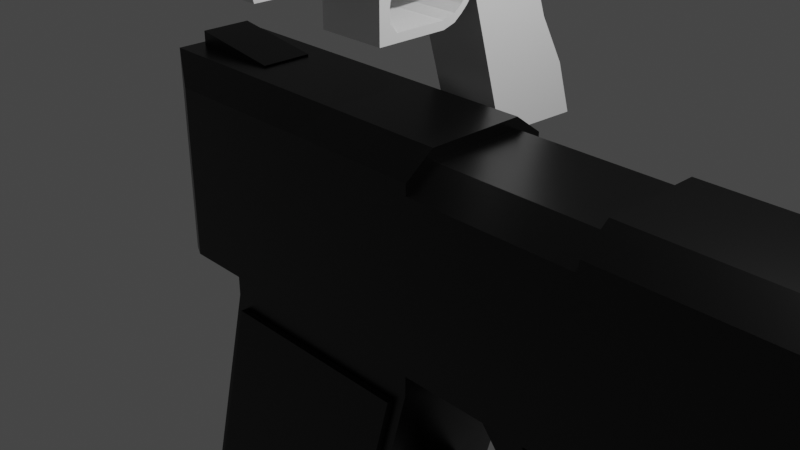 # Source: Pistol.blend  (saved by Blender 2.93.20; exported with 4.5.12 LTS)
import bpy
from mathutils import Matrix  # noqa: F401  (used for matrix-valued properties, if any)

bpy.ops.wm.read_factory_settings(use_empty=True)
scene = bpy.context.scene
scene.name = 'Scene'

# ---- collections
col_collection = bpy.data.collections.new('Collection'); scene.collection.children.link(col_collection)

# ---- materials (node trees are filled in below, after node groups)
mat_black = bpy.data.materials.new('Black')
mat_black.use_transparent_shadow = False
mat_gray = bpy.data.materials.new('Gray')
mat_gray.use_transparent_shadow = False

# ---- node groups
ng_auto_smooth = bpy.data.node_groups.new('Auto Smooth', 'GeometryNodeTree')
_s = ng_auto_smooth.interface.new_socket(name='Geometry', in_out='OUTPUT', socket_type='NodeSocketGeometry')
_s = ng_auto_smooth.interface.new_socket(name='Geometry', in_out='INPUT', socket_type='NodeSocketGeometry')
_s = ng_auto_smooth.interface.new_socket(name='Angle', in_out='INPUT', socket_type='NodeSocketFloat')
_s.subtype = 'ANGLE'
_s.min_value = 0.0
_s.max_value = 3.142
ng_auto_smooth.is_modifier = True
_N = ng_auto_smooth.nodes; _L = ng_auto_smooth.links
n0 = _N.new('NodeGroupOutput'); n0.name = 'Group Output'; n0.location = (480, -100)
n1 = _N.new('NodeGroupInput'); n1.name = 'Group Input'; n1.location = (-420, -300)
n2 = _N.new('NodeGroupInput'); n2.name = 'Group Input.001'; n2.location = (-60, -100)
n3 = _N.new('GeometryNodeSetShadeSmooth'); n3.name = 'Set Shade Smooth'; n3.location = (120, -100)
n3.domain = 'EDGE'
n4 = _N.new('GeometryNodeSetShadeSmooth'); n4.name = 'Set Shade Smooth.001'; n4.location = (300, -100)
n5 = _N.new('GeometryNodeInputMeshEdgeAngle'); n5.name = 'Edge Angle'; n5.location = (-420, -220)
n6 = _N.new('GeometryNodeInputEdgeSmooth'); n6.name = 'Is Edge Smooth'; n6.location = (-60, -160)
n7 = _N.new('GeometryNodeInputShadeSmooth'); n7.name = 'Is Face Smooth'; n7.location = (-240, -340)
n8 = _N.new('FunctionNodeBooleanMath'); n8.name = 'Boolean Math'; n8.location = (-60, -220)
n9 = _N.new('FunctionNodeCompare'); n9.name = 'Compare'; n9.location = (-240, -180)
n9.operation = 'LESS_EQUAL'
_L.new(n5.outputs[0], n9.inputs[0])
_L.new(n4.outputs[0], n0.inputs[0])
_L.new(n1.outputs[1], n9.inputs[1])
_L.new(n9.outputs[0], n8.inputs[0])
_L.new(n7.outputs[0], n8.inputs[1])
_L.new(n2.outputs[0], n3.inputs[0])
_L.new(n6.outputs[0], n3.inputs[1])
_L.new(n3.outputs[0], n4.inputs[0])
_L.new(n8.outputs[0], n3.inputs[2])
n0.is_active_output = True

# ---- material node trees
mat_black.use_nodes = True; mat_black.node_tree.nodes.clear()
_N = mat_black.node_tree.nodes; _L = mat_black.node_tree.links
n0 = _N.new('ShaderNodeBsdfPrincipled'); n0.name = 'Principled BSDF'; n0.location = (10, 300)
n0.distribution = 'GGX'
n0.subsurface_method = 'BURLEY'
n0.inputs[0].default_value = (0.0, 0.0, 0.0, 1.0)
n0.inputs[2].default_value = 0.3162
n0.inputs[3].default_value = 1.45
n0.inputs[27].default_value = (0.0, 0.0, 0.0, 1.0)
n0.inputs[28].default_value = 1.0
n1 = _N.new('ShaderNodeOutputMaterial'); n1.name = 'Material Output'; n1.location = (300, 300)
_L.new(n0.outputs[0], n1.inputs[0])
n1.is_active_output = True
mat_gray.use_nodes = True; mat_gray.node_tree.nodes.clear()
_N = mat_gray.node_tree.nodes; _L = mat_gray.node_tree.links
n0 = _N.new('ShaderNodeBsdfPrincipled'); n0.name = 'Principled BSDF'; n0.location = (10, 300)
n0.distribution = 'GGX'
n0.subsurface_method = 'BURLEY'
n0.inputs[0].default_value = (0.0, 0.0, 0.0, 1.0)
n0.inputs[3].default_value = 1.45
n0.inputs[27].default_value = (0.0, 0.0, 0.0, 1.0)
n0.inputs[28].default_value = 1.0
n1 = _N.new('ShaderNodeOutputMaterial'); n1.name = 'Material Output'; n1.location = (300, 300)
_L.new(n0.outputs[0], n1.inputs[0])
n1.is_active_output = True

# ---- world
world_world = bpy.data.worlds.new('World'); scene.world = world_world
world_world.use_nodes = True; world_world.node_tree.nodes.clear()
_N = world_world.node_tree.nodes; _L = world_world.node_tree.links
n0 = _N.new('ShaderNodeOutputWorld'); n0.name = 'World Output'; n0.location = (300, 300)
n1 = _N.new('ShaderNodeBackground'); n1.name = 'Background'; n1.location = (10, 300)
n1.inputs[0].default_value = (0.05088, 0.05088, 0.05088, 1.0)
_L.new(n1.outputs[0], n0.inputs[0])
n0.is_active_output = True
world_world.color = (0.05088, 0.05088, 0.05088)
world_world.use_sun_shadow = False
world_world.sun_shadow_jitter_overblur = 0.0

# ---- cameras
cam_camera = bpy.data.cameras.new('Camera')
cam_camera.clip_end = 100.0
cam_camera.ortho_scale = 7.314

# ---- lights
light_light = bpy.data.lights.new('Light', 'POINT')
light_light.transmission_factor = 0.0
light_light.energy = 1000.0
light_light.shadow_soft_size = 0.1
light_light.shadow_maximum_resolution = 0.006
light_light.use_absolute_resolution = True

# ---- meshes
me_cube_003 = bpy.data.meshes.new('Cube.003')
me_cube_003.from_pydata([(1.0, -0.4807, -2.061), (1.0, -2.05, 3.49), (1.0, 2.329, -2.134), (1.0, 1.395, 3.49), (0.0, 2.329, -2.134), (0.0, 1.395, 3.49), (0.0, -0.4807, -2.061), (0.0, -2.05, 3.49), (1.0, 1.843, -0.5896), (1.0, -0.9117, -0.5371), (0.0, -0.9117, -0.5371), (0.0, 1.843, -0.5896), (1.0, 1.051, 0.8408), (1.0, -1.311, 0.8749), (0.0, -1.311, 0.8749), (0.0, 1.051, 0.8408), (1.0, 0.6459, 2.233), (1.0, -1.699, 2.249), (0.0, -1.699, 2.249), (0.0, 0.6459, 2.233), (1.0, 0.7552, 1.665), (1.0, -1.541, 1.688), (0.0, -1.541, 1.688), (0.0, 0.7552, 1.665), (1.0, 0.815, 2.873), (0.0, 0.815, 2.873), (1.0, 1.459, 3.181), (1.0, -1.964, 3.185), (0.0, 1.459, 3.181), (1.0, -8.324, 3.49), (0.0, -8.324, 3.49), (1.0, -8.238, 3.185), (1.0, -8.152, 2.881), (0.0, -8.238, 3.185), (0.0, -8.152, 2.881), (0.0, -5.147, 3.49), (1.0, -5.061, 3.185), (1.0, -4.975, 2.881), (1.0, -5.147, 3.49), (0.0, -4.975, 2.881), (1.0, -4.056, 2.881), (0.0, -4.056, 2.881), (0.0, -4.228, 3.49), (1.0, -4.142, 3.185), (1.0, -4.228, 3.49), (1.0, -4.739, 2.43), (0.0, -4.739, 2.43), (1.0, -4.292, 2.43), (0.0, -4.292, 2.43), (0.0, -4.873, 2.656), (1.0, -4.873, 2.656), (1.0, -4.158, 2.656), (0.0, -4.158, 2.656), (1.0, -4.739, 1.713), (0.0, -4.739, 1.713), (1.0, -4.406, 1.713), (0.0, -4.406, 1.713), (0.0, -4.739, 2.071), (1.0, -4.739, 2.071), (1.0, -4.423, 2.071), (0.0, -4.423, 2.071), (1.0, -4.739, 2.251), (0.0, -4.397, 2.251), (0.0, -4.739, 2.251), (1.0, -4.397, 2.251), (1.0, -4.739, 1.463), (0.0, -4.739, 1.463), (1.0, -4.201, 1.463), (0.0, -4.201, 1.463), (1.0, -2.537, 2.881), (1.0, -1.699, 2.249), (1.0, -1.219, 2.879), (1.0, -1.964, 3.185), (1.0, -2.361, 2.86), (1.0, -2.184, 2.797), (1.0, -2.019, 2.696), (1.0, -1.877, 2.565), (1.0, -1.768, 2.413), (0.0, -1.699, 2.249), (0.0, -2.537, 2.881), (0.0, -1.768, 2.413), (0.0, -1.877, 2.565), (0.0, -2.019, 2.696), (0.0, -2.184, 2.797), (0.0, -2.361, 2.86), (1.0, -4.739, 1.224), (0.0, -4.739, 1.224), (1.0, -4.201, 1.224), (0.0, -4.201, 1.224), (1.0, -2.673, 1.463), (0.0, -2.673, 1.463), (1.0, -2.673, 1.224), (0.0, -2.673, 1.224), (1.03, -2.34, 1.586), (0.0, -2.34, 1.586), (1.03, -2.34, 1.348), (0.0, -2.34, 1.348), (1.03, -2.115, 1.764), (0.0, -2.115, 1.764), (1.03, -2.115, 1.525), (0.0, -2.115, 1.525), (1.019, -1.904, 2.008), (0.0, -1.904, 2.008), (1.019, -1.904, 1.714), (0.0, -1.904, 1.714), (1.0, 0.6856, 2.027), (1.0, -1.642, 2.046), (0.0, -1.642, 2.046), (0.0, 0.6856, 2.027)], [], [(28, 5, 3, 26), (26, 3, 1, 27), (4, 2, 0, 6), (3, 5, 7, 1), (36, 38, 29, 31), (0, 9, 10, 6), (2, 8, 9, 0), (4, 11, 8, 2), (9, 13, 14, 10), (8, 12, 13, 9), (11, 15, 12, 8), (103, 104, 107, 106), (105, 16, 17, 106), (108, 19, 16, 105), (15, 23, 20, 12), (12, 20, 21, 13), (13, 21, 22, 14), (24, 26, 27, 72, 71), (69, 72, 27, 43, 40), (19, 25, 24, 16), (37, 36, 31, 32), (79, 69, 40, 41), (25, 28, 26, 24), (31, 29, 30, 33), (32, 31, 33, 34), (39, 37, 32, 34), (38, 35, 30, 29), (44, 42, 35, 38), (50, 49, 46, 45), (40, 43, 36, 37), (43, 44, 38, 36), (27, 1, 44, 43), (17, 70, 78, 18), (1, 7, 42, 44), (58, 57, 54, 53), (51, 50, 45, 47), (52, 51, 47, 48), (41, 40, 51, 52), (40, 37, 50, 51), (37, 39, 49, 50), (56, 55, 67, 68), (60, 59, 55, 56), (59, 58, 53, 55), (64, 61, 58, 59), (62, 64, 59, 60), (61, 63, 57, 58), (45, 46, 63, 61), (48, 47, 64, 62), (47, 45, 61, 64), (68, 67, 89, 90), (55, 53, 65, 67), (53, 54, 66, 65), (69, 73, 74, 75, 76, 77, 70, 71, 72), (69, 79, 84, 73), (73, 84, 83, 74), (74, 83, 82, 75), (75, 82, 81, 76), (76, 81, 80, 77), (77, 80, 78, 70), (16, 24, 71, 70, 17), (88, 87, 85, 86), (67, 65, 85, 87), (65, 66, 86, 85), (91, 92, 96, 95), (67, 87, 91, 89), (87, 88, 92, 91), (95, 96, 100, 99), (89, 91, 95, 93), (90, 89, 93, 94), (97, 99, 103, 101), (93, 95, 99, 97), (94, 93, 97, 98), (101, 103, 106, 17), (98, 97, 101, 102), (99, 100, 104, 103), (23, 108, 105, 20), (20, 105, 106, 21), (21, 106, 107, 22), (104, 102, 18, 107), (102, 101, 17, 18)])
_uv = me_cube_003.uv_layers.new(name='UVMap')
_uv.uv.foreach_set('vector', [0.6113, 0.375, 0.625, 0.375, 0.625, 0.5, 0.6113, 0.5, 0.6113, 0.5, 0.625, 0.5, 0.625, 0.75, 0.6113, 0.75, 0.25, 0.5, 0.375, 0.5, 0.375, 0.75, 0.25, 0.75, 0.625, 0.5, 0.75, 0.5, 0.75, 0.75, 0.625, 0.75, 0.6113, 0.75, 0.625, 0.75, 0.625, 0.75, 0.6113, 0.75, 0.375, 0.75, 0.4436, 0.75, 0.4436, 0.875, 0.375, 0.875, 0.375, 0.5, 0.4436, 0.5, 0.4436, 0.75, 0.375, 0.75, 0.375, 0.375, 0.4436, 0.375, 0.4436, 0.5, 0.375, 0.5, 0.4436, 0.75, 0.5072, 0.75, 0.5072, 0.875, 0.4436, 0.875, 0.4436, 0.5, 0.5072, 0.5, 0.5072, 0.75, 0.4436, 0.75, 0.4436, 0.375, 0.5072, 0.375, 0.5072, 0.5, 0.4436, 0.5, 0.5976, 0.75, 0.5976, 0.875, 0.56, 0.875, 0.56, 0.75, 0.56, 0.5, 0.5691, 0.5, 0.5691, 0.75, 0.56, 0.75, 0.56, 0.375, 0.5691, 0.375, 0.5691, 0.5, 0.56, 0.5, 0.5072, 0.375, 0.5439, 0.375, 0.5439, 0.5, 0.5072, 0.5, 0.5072, 0.5, 0.5439, 0.5, 0.5439, 0.75, 0.5072, 0.75, 0.5072, 0.75, 0.5439, 0.75, 0.5439, 0.875, 0.5072, 0.875, 0.5976, 0.5, 0.6113, 0.5, 0.6113, 0.75, 0.6113, 0.75, 0.5976, 0.6888, 0.5976, 0.75, 0.6113, 0.75, 0.6113, 0.75, 0.6113, 0.75, 0.5976, 0.75, 0.5691, 0.375, 0.5976, 0.375, 0.5976, 0.5, 0.5691, 0.5, 0.5976, 0.75, 0.6113, 0.75, 0.6113, 0.75, 0.5976, 0.75, 0.5976, 0.875, 0.5976, 0.75, 0.5976, 0.75, 0.5976, 0.875, 0.5976, 0.375, 0.6113, 0.375, 0.6113, 0.5, 0.5976, 0.5, 0.6113, 0.75, 0.625, 0.75, 0.625, 0.875, 0.6113, 0.875, 0.5976, 0.75, 0.6113, 0.75, 0.6113, 0.875, 0.5976, 0.875, 0.5976, 0.875, 0.5976, 0.75, 0.5976, 0.75, 0.5976, 0.875, 0.625, 0.75, 0.75, 0.75, 0.75, 0.75, 0.625, 0.75, 0.625, 0.75, 0.75, 0.75, 0.75, 0.75, 0.625, 0.75, 0.5976, 0.75, 0.5976, 0.875, 0.5976, 0.875, 0.5976, 0.75, 0.5976, 0.75, 0.6113, 0.75, 0.6113, 0.75, 0.5976, 0.75, 0.6113, 0.75, 0.625, 0.75, 0.625, 0.75, 0.6113, 0.75, 0.6113, 0.75, 0.625, 0.75, 0.625, 0.75, 0.6113, 0.75, 0.5691, 0.75, 0.5691, 0.75, 0.5691, 0.875, 0.5691, 0.875, 0.625, 0.75, 0.75, 0.75, 0.75, 0.75, 0.625, 0.75, 0.5976, 0.75, 0.5976, 0.875, 0.5976, 0.875, 0.5976, 0.75, 0.5976, 0.75, 0.5976, 0.75, 0.5976, 0.75, 0.5976, 0.75, 0.5976, 0.875, 0.5976, 0.75, 0.5976, 0.75, 0.5976, 0.875, 0.5976, 0.875, 0.5976, 0.75, 0.5976, 0.75, 0.5976, 0.875, 0.5976, 0.75, 0.5976, 0.75, 0.5976, 0.75, 0.5976, 0.75, 0.5976, 0.75, 0.5976, 0.875, 0.5976, 0.875, 0.5976, 0.75, 0.5976, 0.875, 0.5976, 0.75, 0.5976, 0.75, 0.5976, 0.875, 0.5976, 0.875, 0.5976, 0.75, 0.5976, 0.75, 0.5976, 0.875, 0.5976, 0.75, 0.5976, 0.75, 0.5976, 0.75, 0.5976, 0.75, 0.5976, 0.75, 0.5976, 0.75, 0.5976, 0.75, 0.5976, 0.75, 0.5976, 0.875, 0.5976, 0.75, 0.5976, 0.75, 0.5976, 0.875, 0.5976, 0.75, 0.5976, 0.875, 0.5976, 0.875, 0.5976, 0.75, 0.5976, 0.75, 0.5976, 0.875, 0.5976, 0.875, 0.5976, 0.75, 0.5976, 0.875, 0.5976, 0.75, 0.5976, 0.75, 0.5976, 0.875, 0.5976, 0.75, 0.5976, 0.75, 0.5976, 0.75, 0.5976, 0.75, 0.5976, 0.875, 0.5976, 0.75, 0.5976, 0.75, 0.5976, 0.875, 0.5976, 0.75, 0.5976, 0.75, 0.5976, 0.75, 0.5976, 0.75, 0.5976, 0.75, 0.5976, 0.875, 0.5976, 0.875, 0.5976, 0.75, 0.5976, 0.75, 0.5976, 0.75, 0.5976, 0.75, 0.5976, 0.75, 0.5976, 0.75, 0.5976, 0.75, 0.5976, 0.75, 0.5976, 0.6888, 0.6113, 0.75, 0.5976, 0.75, 0.5976, 0.875, 0.5976, 0.875, 0.5976, 0.75, 0.5976, 0.75, 0.5976, 0.875, 0.5976, 0.875, 0.5976, 0.75, 0.5976, 0.75, 0.5976, 0.875, 0.5976, 0.875, 0.5976, 0.75, 0.5976, 0.75, 0.5976, 0.875, 0.5844, 0.875, 0.5844, 0.75, 0.5844, 0.75, 0.5844, 0.875, 0.5768, 0.875, 0.5768, 0.75, 0.5768, 0.75, 0.5768, 0.875, 0.5691, 0.875, 0.5691, 0.75, 0.5691, 0.5, 0.5976, 0.5, 0.5976, 0.6888, 0.5691, 0.75, 0.5691, 0.75, 0.5976, 0.875, 0.5976, 0.75, 0.5976, 0.75, 0.5976, 0.875, 0.5976, 0.75, 0.5976, 0.75, 0.5976, 0.75, 0.5976, 0.75, 0.5976, 0.75, 0.5976, 0.875, 0.5976, 0.875, 0.5976, 0.75, 0.5976, 0.75, 0.5976, 0.875, 0.5976, 0.875, 0.5976, 0.75, 0.5976, 0.75, 0.5976, 0.75, 0.5976, 0.75, 0.5976, 0.75, 0.5976, 0.75, 0.5976, 0.875, 0.5976, 0.875, 0.5976, 0.75, 0.5976, 0.75, 0.5976, 0.875, 0.5976, 0.875, 0.5976, 0.75, 0.5976, 0.75, 0.5976, 0.75, 0.5976, 0.75, 0.5976, 0.75, 0.5976, 0.875, 0.5976, 0.75, 0.5976, 0.75, 0.5976, 0.875, 0.5976, 0.75, 0.5976, 0.75, 0.5976, 0.75, 0.5976, 0.75, 0.5976, 0.75, 0.5976, 0.75, 0.5976, 0.75, 0.5976, 0.75, 0.5976, 0.875, 0.5976, 0.75, 0.5976, 0.75, 0.5976, 0.875, 0.5976, 0.75, 0.5976, 0.75, 0.56, 0.75, 0.5691, 0.75, 0.5976, 0.875, 0.5976, 0.75, 0.5976, 0.75, 0.5976, 0.875, 0.5976, 0.75, 0.5976, 0.875, 0.5976, 0.875, 0.5976, 0.75, 0.5439, 0.375, 0.56, 0.375, 0.56, 0.5, 0.5439, 0.5, 0.5439, 0.5, 0.56, 0.5, 0.56, 0.75, 0.5439, 0.75, 0.5439, 0.75, 0.56, 0.75, 0.56, 0.875, 0.5439, 0.875, 0.5976, 0.875, 0.5976, 0.875, 0.5691, 0.875, 0.56, 0.875, 0.5976, 0.875, 0.5976, 0.75, 0.5691, 0.75, 0.5691, 0.875])
me_cube_003.use_remesh_fix_poles = True
me_cube_003.use_remesh_preserve_attributes = False
me_cube_003.update()
me_cube = bpy.data.meshes.new('Cube')
me_cube.from_pydata([(-5.699, -0.8844, -1.0), (-5.699, -0.8844, 1.0), (-5.699, 0.8844, -1.0), (-5.699, 0.8844, 1.0), (5.699, -0.2581, 0.1357), (5.699, -0.4113, 0.413), (5.699, 0.4113, 0.5057), (5.699, 0.2581, 0.783), (-6.264, 0.5572, -1.241), (-6.264, -0.5572, -1.241), (-6.152, -0.2924, 1.241), (-6.152, 0.2924, 1.241), (5.699, 0.04634, 0.04802), (5.699, 0.3236, 0.2013), (5.699, -0.04634, 0.8707), (5.699, -0.3236, 0.7175), (-4.95, 0.8844, -1.0), (-2.294, 0.8844, -1.0), (-2.294, 0.8844, 1.0), (-4.95, 0.8844, 1.0), (-2.294, -0.8844, -1.0), (-4.95, -0.8844, -1.0), (-4.95, -0.8844, 1.0), (-2.294, -0.8844, 1.0), (-2.294, 0.5572, 1.241), (-5.062, 0.2924, 1.241), (-5.062, -0.2924, 1.241), (-2.294, -0.5572, 1.241), (-4.95, 0.5572, -1.241), (-2.131, 0.2479, -1.3), (-2.131, -0.2479, -1.3), (-4.95, -0.5572, -1.241), (-6.109, 0.5572, -6.204), (-3.583, 0.5572, -6.204), (-3.714, -0.5572, -6.204), (-6.239, -0.5572, -6.204), (-6.109, 0.7541, -6.204), (-3.714, 0.7541, -6.204), (-3.714, -0.7541, -6.204), (-6.109, -0.7541, -6.204), (-4.95, -0.5572, -1.464), (-4.95, 0.5572, -1.464), (-2.294, -0.5572, -1.464), (-2.294, 0.5572, -1.464), (-4.846, -0.8844, -1.356), (-2.467, -0.8844, -1.356), (-4.846, 0.8844, -1.356), (-2.467, 0.8844, -1.356), (-3.714, 0.5572, -6.204), (-3.583, -0.5572, -6.204), (-6.109, -0.5572, -6.204), (-6.239, 0.5572, -6.204), (-6.066, 0.8844, -6.071), (-3.687, 0.8844, -6.071), (-3.687, -0.8844, -6.071), (-6.066, -0.8844, -6.071), (-6.193, 0.5572, -6.514), (-3.798, 0.5572, -6.514), (-3.798, -0.5572, -6.514), (-6.193, -0.5572, -6.514), (-6.193, 0.7541, -6.514), (-3.798, 0.7541, -6.514), (-3.798, -0.7541, -6.514), (-6.193, -0.7541, -6.514), (-0.3951, 0.8844, -1.0), (0.35, 0.8844, -1.0), (0.1534, 0.2541, -1.241), (-0.1984, 0.2541, -1.241), (-0.3951, 0.8844, 1.0), (0.35, 0.8844, 1.0), (0.35, 0.5572, 1.241), (-0.3951, 0.5572, 1.241), (0.35, -0.8844, -1.0), (-0.3951, -0.8844, -1.0), (0.35, -0.8844, 1.0), (-0.3951, -0.8844, 1.0), (-0.1984, -0.2541, -1.241), (0.1534, -0.2541, -1.241), (-0.3951, -0.5572, 1.241), (0.35, -0.5572, 1.241), (-5.444, 0.5572, -3.283), (-5.237, 0.5572, -2.521), (-2.735, -0.2541, -3.085), (-2.635, -0.2541, -2.719), (-2.784, -0.8844, -3.116), (-2.715, -0.8844, -2.317), (-5.44, 0.8844, -3.116), (-5.112, 0.8844, -2.384), (-2.913, 0.8844, -3.083), (-2.715, 0.8844, -2.317), (-5.444, -0.5572, -3.283), (-5.237, -0.5572, -2.521), (-2.635, 0.2541, -2.719), (-2.735, 0.2541, -3.085), (-5.112, -0.8844, -2.384), (-5.311, -0.8844, -3.15), (0.35, 0.5572, -1.241), (-1.527, 0.2479, -1.183), (-1.527, -0.2479, -1.183), (0.35, -0.5572, -1.241), (-2.581, 0.5572, -2.521), (-2.789, 0.5572, -3.283), (-2.789, -0.5572, -3.283), (-2.581, -0.5572, -2.521), (-2.104, 0.2541, -2.717), (-0.5558, 0.2541, -1.853), (-1.665, 0.2541, -2.65), (-1.217, 0.2541, -2.463), (-0.8277, 0.2541, -2.183), (-2.104, -0.2541, -2.717), (-0.5558, -0.2541, -1.853), (-1.665, -0.2541, -2.65), (-1.217, -0.2541, -2.463), (-0.8277, -0.2541, -2.183), (-0.3978, -0.2541, -2.082), (-1.911, -0.2541, -2.999), (-0.6768, -0.2541, -2.402), (-1.062, -0.2541, -2.688), (-1.496, -0.2541, -2.898), (-0.3978, 0.2541, -2.082), (-1.911, 0.2541, -2.999), (-0.6768, 0.2541, -2.402), (-1.062, 0.2541, -2.688), (-1.496, 0.2541, -2.898), (-2.294, 0.5572, -1.241), (-2.294, -0.5572, -1.241), (-0.3951, -0.5572, -1.241), (-0.3951, 0.5572, -1.241), (-1.72, 0.1564, -2.0), (-1.72, -0.1564, -2.0), (-1.429, -0.1564, -1.743), (-1.429, 0.1564, -1.743), (-1.221, 0.1131, -2.228), (-1.221, -0.1131, -2.228), (-1.118, -0.1131, -1.967), (-1.118, 0.1131, -1.967), (-1.041, 0.07353, -2.224), (-1.041, -0.07353, -2.224), (-0.9967, -0.07353, -2.047), (-0.9967, 0.07353, -2.047), (5.699, 0.8844, 1.0), (5.699, 0.8844, -1.0), (5.699, 0.5572, -1.241), (5.465, -0.2663, 1.241), (5.699, -0.8844, 1.0), (5.699, -0.8844, -1.0), (5.699, -0.5572, -1.241), (5.465, 0.2663, 1.241), (5.955, -0.03738, 0.7911), (5.955, 0.3236, 0.2013), (5.955, -0.3236, 0.7175), (5.955, 0.04634, 0.04802), (5.955, 0.2082, 0.7204), (5.955, 0.3318, 0.4967), (5.955, -0.3318, 0.422), (5.955, -0.2082, 0.1983), (5.955, 0.2581, 0.783), (5.955, 0.4113, 0.5057), (5.955, 0.261, 0.2512), (5.955, -0.261, 0.6675), (5.955, -0.4113, 0.413), (5.955, -0.2581, 0.1357), (5.955, 0.03738, 0.1276), (5.955, -0.04634, 0.8707), (5.177, -0.03738, 0.7911), (5.177, 0.261, 0.2512), (5.177, -0.261, 0.6675), (5.177, 0.03738, 0.1276), (5.177, 0.2082, 0.7204), (5.177, 0.3318, 0.4967), (5.177, -0.3318, 0.422), (5.177, -0.2082, 0.1983), (4.117, 0.8844, -1.0), (4.117, 0.5572, -1.241), (4.117, 0.8844, 1.0), (4.117, -0.5572, -1.241), (4.351, 0.2663, 1.241), (4.351, -0.2663, 1.241), (4.117, -0.8844, -1.0), (4.117, -0.8844, 1.0), (5.699, 0.5572, 1.241), (5.699, -0.5572, 1.241), (4.117, 0.5572, 1.241), (4.117, -0.5572, 1.241), (5.465, 0.2663, 1.434), (5.465, -0.2663, 1.434), (4.351, 0.2663, 1.242), (4.351, -0.2663, 1.242), (-6.264, -0.5572, 1.241), (-6.264, 0.5572, 1.241), (-4.95, 0.5572, 1.241), (-4.95, -0.5572, 1.241), (-6.152, -0.2924, 1.404), (-6.152, 0.2924, 1.404), (-5.062, 0.2924, 1.261), (-5.062, -0.2924, 1.261), (-5.699, -0.8844, -0.1132), (-5.699, 0.8844, -0.1132), (5.699, 0.8844, -0.1132), (5.699, -0.8844, -0.1132), (-6.264, -0.5572, -0.1405), (-6.264, 0.5572, -0.1405), (-4.95, -0.8844, -0.1132), (-2.294, -0.8844, -0.1132), (-2.294, 0.8844, -0.1132), (-4.95, 0.8844, -0.1132), (0.35, 0.8844, -0.1132), (-0.3951, 0.8844, -0.1132), (-0.3951, -0.8844, -0.1132), (0.35, -0.8844, -0.1132), (5.699, 0.3434, 0.6287), (5.699, -0.326, 0.2587), (5.955, 0.3434, 0.6287), (5.955, -0.326, 0.2587), (5.955, 0.277, 0.5959), (5.955, -0.263, 0.2975), (5.177, 0.1287, 0.4906), (5.177, -0.09494, 0.367), (5.177, 0.277, 0.5959), (5.177, -0.263, 0.2975), (4.117, 0.8844, -0.1132), (4.117, -0.8844, -0.1132), (-2.294, -0.8844, 0.874), (-2.294, 0.8844, 0.874), (-2.294, 0.5572, 1.115), (-2.294, -0.5572, 1.115), (-0.3951, 0.5572, 1.115), (-0.3951, -0.5572, 1.115), (-0.3951, -0.8844, 0.874), (-0.3951, 0.8844, 0.874), (-6.239, 0.8844, -6.204), (-3.583, 0.8844, -6.204), (-3.583, -0.8844, -6.204), (-6.239, -0.8844, -6.204), (-4.95, -0.8844, -1.222), (-2.294, -0.8844, -1.222), (-2.294, 0.8844, -1.222), (-4.95, 0.8844, -1.222), (-2.784, 0.8844, -3.116), (-2.586, 0.8844, -2.351), (-5.242, -0.8844, -2.351), (-5.44, -0.8844, -3.116), (-2.913, -0.8844, -3.083), (-2.586, -0.8844, -2.351), (-5.311, 0.8844, -3.15), (-5.242, 0.8844, -2.351), (-5.311, -0.9558, -3.15), (-2.913, -0.9558, -3.083), (-2.715, -0.9558, -2.317), (-5.112, -0.9558, -2.384), (-2.913, 0.9558, -3.083), (-5.311, 0.9558, -3.15), (-5.112, 0.9558, -2.384), (-2.715, 0.9558, -2.317), (-6.066, 0.9558, -6.071), (-3.687, 0.9558, -6.071), (-3.687, -0.9558, -6.071), (-6.066, -0.9558, -6.071), (-4.846, -0.9558, -1.356), (-2.467, -0.9558, -1.356), (-2.467, 0.9558, -1.356), (-4.846, 0.9558, -1.356)], [], [(201, 189, 3, 197), (182, 70, 79, 183), (15, 5, 160, 150), (191, 188, 1, 22), (202, 22, 1, 196), (183, 79, 74, 179), (71, 68, 229, 226), (8, 28, 31, 9), (2, 16, 28, 8), (4, 12, 151, 161), (7, 14, 163, 156), (196, 1, 188, 200), (200, 188, 189, 201), (174, 69, 70, 182), (29, 97, 131, 128), (10, 26, 195, 192), (19, 3, 189, 190), (221, 179, 74, 209), (9, 31, 21, 0), (229, 223, 224, 226), (42, 235, 243, 103), (190, 191, 27, 24), (19, 190, 24, 18), (191, 22, 23, 27), (41, 237, 245, 81), (202, 21, 20, 203), (204, 17, 16, 205), (197, 3, 19, 205), (37, 48, 57, 61), (34, 38, 62, 58), (39, 50, 59, 63), (43, 42, 103, 100), (40, 41, 81, 91), (46, 47, 260, 261), (54, 242, 247, 256), (236, 43, 100, 239), (17, 124, 43, 236), (20, 21, 234, 235), (16, 17, 236, 237), (28, 16, 237, 41), (125, 20, 235, 42), (31, 28, 41, 40), (124, 125, 42, 43), (21, 31, 40, 234), (34, 48, 33, 49), (32, 50, 35, 51), (37, 36, 230, 231), (48, 37, 231, 33), (36, 32, 51, 230), (38, 34, 49, 232), (39, 38, 232, 233), (50, 39, 233, 35), (57, 58, 59, 56), (61, 57, 56, 60), (58, 62, 63, 59), (50, 32, 56, 59), (38, 39, 63, 62), (32, 36, 60, 56), (36, 37, 61, 60), (48, 34, 58, 57), (220, 174, 140, 198), (175, 146, 145, 178), (27, 23, 222, 225), (17, 64, 127, 124), (173, 142, 146, 175), (125, 126, 73, 20), (80, 86, 230, 51), (18, 24, 224, 223), (234, 40, 91, 240), (45, 44, 258, 259), (238, 101, 33, 231), (102, 84, 232, 49), (87, 46, 261, 252), (90, 80, 51, 35), (101, 102, 49, 33), (241, 90, 35, 233), (65, 96, 127, 64), (99, 72, 73, 126), (71, 78, 79, 70), (206, 65, 64, 207), (83, 82, 115, 109), (208, 73, 72, 209), (78, 75, 74, 79), (68, 71, 70, 69), (101, 238, 239, 100), (55, 54, 256, 257), (52, 244, 251, 254), (86, 80, 81, 245), (84, 102, 103, 243), (80, 90, 91, 81), (110, 114, 77, 76), (90, 241, 240, 91), (172, 141, 142, 173), (66, 67, 127, 96), (76, 77, 99, 126), (77, 66, 96, 99), (67, 76, 126, 127), (92, 93, 101, 100), (82, 83, 103, 102), (93, 82, 102, 101), (83, 92, 100, 103), (82, 93, 120, 115), (93, 92, 104, 120), (105, 110, 76, 67), (119, 105, 67, 66), (114, 119, 66, 77), (105, 119, 121, 108), (108, 121, 122, 107), (107, 122, 123, 106), (106, 123, 120, 104), (119, 114, 116, 121), (121, 116, 117, 122), (122, 117, 118, 123), (123, 118, 115, 120), (110, 105, 108, 113), (113, 108, 107, 112), (112, 107, 106, 111), (111, 106, 104, 109), (114, 110, 113, 116), (116, 113, 112, 117), (117, 112, 111, 118), (118, 111, 109, 115), (92, 83, 109, 104), (29, 30, 125, 124), (98, 97, 127, 126), (97, 29, 124, 127), (30, 98, 126, 125), (130, 129, 133, 134), (30, 29, 128, 129), (98, 30, 129, 130), (97, 98, 130, 131), (134, 133, 137, 138), (131, 130, 134, 135), (128, 131, 135, 132), (129, 128, 132, 133), (136, 139, 138, 137), (135, 134, 138, 139), (132, 135, 139, 136), (133, 132, 136, 137), (210, 6, 141, 198), (6, 13, 142, 141), (5, 15, 181, 144), (211, 5, 144, 199), (12, 4, 145, 146), (13, 12, 146, 142), (14, 7, 140, 180), (15, 14, 180, 181), (215, 155, 171, 219), (162, 158, 165, 167), (148, 159, 166, 164), (210, 7, 156, 212), (14, 15, 150, 163), (12, 13, 149, 151), (211, 4, 161, 213), (13, 6, 157, 149), (214, 153, 157, 212), (153, 158, 149, 157), (154, 159, 150, 160), (215, 154, 160, 213), (162, 155, 161, 151), (158, 162, 151, 149), (148, 152, 156, 163), (159, 148, 163, 150), (217, 166, 170, 219), (218, 168, 164, 216), (216, 164, 166, 217), (158, 153, 169, 165), (152, 148, 164, 168), (155, 162, 167, 171), (159, 154, 170, 166), (214, 152, 168, 218), (65, 172, 173, 96), (96, 173, 175, 99), (99, 175, 178, 72), (206, 69, 174, 220), (199, 144, 179, 221), (140, 174, 182, 180), (181, 183, 179, 144), (176, 177, 187, 186), (147, 143, 181, 180), (176, 147, 180, 182), (143, 177, 183, 181), (177, 176, 182, 183), (184, 186, 187, 185), (147, 176, 186, 184), (177, 143, 185, 187), (143, 147, 184, 185), (10, 11, 189, 188), (25, 26, 191, 190), (11, 25, 190, 189), (26, 10, 188, 191), (194, 193, 192, 195), (26, 25, 194, 195), (25, 11, 193, 194), (11, 10, 192, 193), (145, 199, 221, 178), (65, 206, 220, 172), (153, 214, 218, 169), (165, 216, 217, 167), (169, 218, 216, 165), (167, 217, 219, 171), (155, 215, 213, 161), (152, 214, 212, 156), (5, 211, 213, 160), (6, 210, 212, 157), (154, 215, 219, 170), (4, 211, 199, 145), (7, 210, 198, 140), (75, 228, 208, 209, 74), (69, 206, 207, 229, 68), (172, 220, 198, 141), (2, 197, 205, 16), (18, 223, 204, 205, 19), (22, 202, 203, 222, 23), (17, 204, 207, 64), (73, 208, 203, 20), (178, 221, 209, 72), (9, 200, 201, 8), (0, 196, 200, 9), (21, 202, 196, 0), (8, 201, 197, 2), (75, 78, 227, 228), (24, 27, 225, 224), (78, 71, 226, 227), (208, 228, 222, 203), (226, 224, 225, 227), (204, 223, 229, 207), (227, 225, 222, 228), (52, 53, 231, 230), (54, 55, 233, 232), (44, 45, 235, 234), (47, 46, 237, 236), (88, 89, 239, 238), (95, 94, 240, 241), (85, 242, 84, 243), (87, 244, 86, 245), (244, 52, 230, 86), (46, 87, 245, 237), (242, 54, 232, 84), (45, 85, 243, 235), (55, 95, 241, 233), (94, 44, 234, 240), (53, 88, 238, 231), (89, 47, 236, 239), (261, 260, 253, 252), (259, 258, 249, 248), (251, 250, 255, 254), (247, 246, 257, 256), (246, 247, 248, 249), (250, 251, 252, 253), (85, 45, 259, 248), (89, 88, 250, 253), (95, 55, 257, 246), (94, 95, 246, 249), (44, 94, 249, 258), (242, 85, 248, 247), (88, 53, 255, 250), (244, 87, 252, 251), (53, 52, 254, 255), (47, 89, 253, 260)])
me_cube.polygons.foreach_set('use_smooth', [True] * 260)
me_cube.polygons.foreach_set('material_index', [0, 0, 0, 0, 0, 0, 0, 0, 0, 0, 0, 0, 0, 0, 0, 0, 0, 0, 0, 0, 0, 0, 0, 0, 0, 0, 0, 0, 0, 0, 0, 0, 0, 1, 1, 0, 0, 0, 0, 0, 0, 0, 0, 0, 0, 0, 0, 0, 0, 0, 0, 0, 0, 0, 0, 0, 0, 0, 0, 0, 0, 0, 0, 0, 0, 0, 0, 0, 0, 1, 0, 0, 1, 0, 0, 0, 0, 0, 0, 0, 0, 0, 0, 0, 0, 1, 1, 0, 0, 0, 0, 0, 0, 0, 0, 0, 0, 0, 0, 0, 0, 0, 0, 0, 0, 0, 0, 0, 0, 0, 0, 0, 0, 0, 0, 0, 0, 0, 0, 0, 0, 0, 0, 0, 0, 0, 0, 0, 0, 0, 0, 0, 0, 0, 0, 0, 0, 0, 0, 0, 0, 0, 0, 0, 0, 0, 0, 0, 0, 0, 0, 0, 0, 0, 0, 0, 0, 0, 0, 0, 0, 0, 0, 0, 0, 0, 0, 0, 0, 0, 0, 0, 0, 0, 0, 0, 0, 0, 0, 0, 0, 0, 0, 0, 0, 0, 0, 0, 0, 0, 0, 0, 0, 0, 0, 0, 0, 0, 0, 0, 0, 0, 0, 0, 0, 0, 0, 0, 0, 0, 0, 0, 0, 0, 0, 0, 0, 0, 0, 0, 0, 0, 0, 0, 0, 0, 0, 0, 0, 0, 0, 0, 0, 0, 0, 0, 0, 0, 0, 0, 0, 0, 0, 0, 1, 1, 1, 1, 1, 1, 1, 1, 1, 1, 1, 1, 1, 1, 1, 1])
_uv = me_cube.uv_layers.new(name='UVMap')
_uv.uv.foreach_set('vector', [0.77, 0.8175, 0.7719, 0.9061, 0.735, 0.8909, 0.7335, 0.8194, 0.2397, 0.3684, 0.2397, 0.6205, 0.1651, 0.6205, 0.1651, 0.3684, 0.3045, 0.0009972, 0.3043, 0.02104, 0.2873, 0.02102, 0.2874, 0.0009783, 0.9149, 0.7651, 0.9149, 0.6772, 0.937, 0.7154, 0.937, 0.7655, 0.08618, 0.08735, 0.01478, 0.08594, 0.0157, 0.03788, 0.08709, 0.03928, 0.1651, 0.3684, 0.1651, 0.6205, 0.1429, 0.6202, 0.1429, 0.3681, 0.4489, 0.1299, 0.4336, 0.151, 0.4255, 0.151, 0.4409, 0.1299, 0.8722, 0.0344, 0.9594, 0.0344, 0.9594, 0.1083, 0.8722, 0.1083, 0.9098, 0.01248, 0.9595, 0.01248, 0.9594, 0.0344, 0.8722, 0.0344, 0.3404, 0.9411, 0.3404, 0.9209, 0.3575, 0.9209, 0.3575, 0.9411, 0.3077, 0.03988, 0.3075, 0.01968, 0.3246, 0.01964, 0.3248, 0.03984, 0.08709, 0.03928, 0.0157, 0.03788, 0.001705, 0.001022, 0.09035, 0.002768, 0.9671, 0.244, 0.9671, 0.3318, 0.8954, 0.3318, 0.8954, 0.244, 0.2613, 0.368, 0.2613, 0.6201, 0.2397, 0.6205, 0.2397, 0.3684, 0.5211, 0.001661, 0.5582, 0.01557, 0.5447, 0.04945, 0.5201, 0.05373, 0.2035, 0.002551, 0.1944, 0.07169, 0.1932, 0.07153, 0.1932, 0.001198, 0.8187, 0.7655, 0.8187, 0.7154, 0.8403, 0.6773, 0.8403, 0.7651, 0.07504, 0.6693, 0.003647, 0.6679, 0.008271, 0.4261, 0.07967, 0.4275, 0.8722, 0.1083, 0.9594, 0.1083, 0.9595, 0.1298, 0.9098, 0.1298, 0.999, 0.3349, 0.999, 0.4617, 0.9775, 0.4621, 0.9775, 0.3353, 0.8567, 0.3619, 0.8778, 0.3464, 0.8778, 0.4206, 0.8567, 0.4315, 0.8403, 0.7651, 0.9149, 0.7651, 0.9149, 0.9428, 0.8403, 0.9428, 0.8187, 0.7655, 0.8403, 0.7651, 0.8403, 0.9428, 0.8187, 0.9432, 0.9149, 0.7651, 0.937, 0.7655, 0.937, 0.9431, 0.9149, 0.9428, 0.7473, 0.3146, 0.7263, 0.3299, 0.7263, 0.2554, 0.7473, 0.2447, 0.08618, 0.08735, 0.1431, 0.08847, 0.1398, 0.2589, 0.08292, 0.2578, 0.515, 0.824, 0.5139, 0.7671, 0.6843, 0.7636, 0.6854, 0.8204, 0.7335, 0.8194, 0.735, 0.8909, 0.6869, 0.8919, 0.6854, 0.8204, 0.1351, 0.7707, 0.1351, 0.758, 0.1554, 0.758, 0.1554, 0.7707, 0.1351, 0.6862, 0.1351, 0.6736, 0.1554, 0.6736, 0.1554, 0.6862, 0.1586, 0.7703, 0.1586, 0.7577, 0.179, 0.7577, 0.179, 0.7703, 0.7848, 0.3619, 0.8567, 0.3619, 0.8567, 0.4315, 0.7848, 0.4315, 0.8189, 0.3146, 0.7473, 0.3146, 0.7473, 0.2447, 0.8189, 0.2447, 0.5169, 0.0009771, 0.5169, 0.1532, 0.5123, 0.1532, 0.5123, 0.0009788, 0.8477, 0.0009766, 0.8477, 0.1971, 0.8431, 0.1971, 0.8431, 0.0009766, 0.7637, 0.3464, 0.7848, 0.3619, 0.7848, 0.4315, 0.7637, 0.4206, 0.7637, 0.3321, 0.7848, 0.3476, 0.7848, 0.3619, 0.7637, 0.3464, 0.1398, 0.2589, 0.1431, 0.08847, 0.1573, 0.08875, 0.1541, 0.2592, 0.6843, 0.7636, 0.5139, 0.7671, 0.5136, 0.7528, 0.684, 0.7493, 0.7473, 0.3287, 0.7263, 0.344, 0.7263, 0.3299, 0.7473, 0.3146, 0.8567, 0.3476, 0.8778, 0.3321, 0.8778, 0.3464, 0.8567, 0.3619, 0.8189, 0.3287, 0.7473, 0.3287, 0.7473, 0.3146, 0.8189, 0.3146, 0.7848, 0.3476, 0.8567, 0.3476, 0.8567, 0.3619, 0.7848, 0.3619, 0.8399, 0.344, 0.8189, 0.3287, 0.8189, 0.3146, 0.8399, 0.3299, 0.9508, 0.009313, 0.8795, 0.009316, 0.8795, 0.0009797, 0.9508, 0.0009775, 0.8795, 0.1625, 0.9508, 0.1625, 0.9508, 0.1708, 0.8795, 0.1708, 0.8669, 0.009316, 0.8669, 0.1625, 0.8586, 0.1708, 0.8586, 0.0009805, 0.8795, 0.009316, 0.8669, 0.009316, 0.8586, 0.0009805, 0.8795, 0.0009797, 0.8669, 0.1625, 0.8795, 0.1625, 0.8795, 0.1708, 0.8586, 0.1708, 0.9634, 0.009313, 0.9508, 0.009313, 0.9508, 0.0009775, 0.9717, 0.0009766, 0.9634, 0.1625, 0.9634, 0.009313, 0.9717, 0.0009766, 0.9717, 0.1708, 0.9508, 0.1625, 0.9634, 0.1625, 0.9717, 0.1708, 0.9508, 0.1708, 0.3316, 0.1087, 0.3316, 0.18, 0.1784, 0.18, 0.1784, 0.1087, 0.3316, 0.09613, 0.3316, 0.1087, 0.1784, 0.1087, 0.1784, 0.09613, 0.3316, 0.18, 0.3316, 0.1926, 0.1784, 0.1926, 0.1784, 0.18, 0.1586, 0.7577, 0.1586, 0.6862, 0.179, 0.6862, 0.179, 0.7577, 0.2908, 0.5452, 0.2908, 0.6984, 0.271, 0.7038, 0.271, 0.5506, 0.1586, 0.6862, 0.1586, 0.6736, 0.179, 0.6736, 0.179, 0.6862, 0.5014, 0.006871, 0.5014, 0.16, 0.4817, 0.1546, 0.4817, 0.001467, 0.1351, 0.758, 0.1351, 0.6862, 0.1554, 0.6862, 0.1554, 0.758, 0.1036, 0.8326, 0.1051, 0.904, 0.003639, 0.9061, 0.002175, 0.8347, 0.3158, 0.6589, 0.3158, 0.7648, 0.2941, 0.7649, 0.2941, 0.6589, 0.4644, 0.1259, 0.449, 0.1469, 0.441, 0.1469, 0.4564, 0.1259, 0.4126, 0.2294, 0.4126, 0.3567, 0.3905, 0.3566, 0.3905, 0.2294, 0.3905, 0.6589, 0.3905, 0.7648, 0.3158, 0.7648, 0.3158, 0.6589, 0.3158, 0.2294, 0.3158, 0.3566, 0.2941, 0.3567, 0.2941, 0.2294, 0.7473, 0.1943, 0.7263, 0.2049, 0.7263, 0.0009766, 0.7473, 0.0009766, 0.449, 0.03349, 0.4644, 0.05446, 0.4564, 0.05446, 0.441, 0.03349, 0.8399, 0.3299, 0.8189, 0.3146, 0.8189, 0.2447, 0.8399, 0.2554, 0.5178, 0.6422, 0.5178, 0.4901, 0.5224, 0.4901, 0.5224, 0.6422, 0.7637, 0.471, 0.7848, 0.4817, 0.7848, 0.6741, 0.7637, 0.6741, 0.8567, 0.4817, 0.8778, 0.471, 0.8778, 0.6741, 0.8567, 0.6741, 0.2756, 0.4779, 0.2756, 0.5457, 0.271, 0.5457, 0.271, 0.4779, 0.8189, 0.1943, 0.7473, 0.1943, 0.7473, 0.0009766, 0.8189, 0.0009766, 0.7848, 0.4817, 0.8567, 0.4817, 0.8567, 0.6741, 0.7848, 0.6741, 0.8399, 0.2049, 0.8189, 0.1943, 0.8189, 0.0009766, 0.8399, 0.0009766, 0.4126, 0.4066, 0.3905, 0.4065, 0.3905, 0.3566, 0.4126, 0.3567, 0.3158, 0.4065, 0.2941, 0.4066, 0.2941, 0.3567, 0.3158, 0.3566, 0.2397, 0.6704, 0.1651, 0.6704, 0.1651, 0.6205, 0.2397, 0.6205, 0.3454, 0.8275, 0.3442, 0.7707, 0.392, 0.7697, 0.3932, 0.8265, 0.4989, 0.6993, 0.4822, 0.7168, 0.4596, 0.6689, 0.4814, 0.6701, 0.08058, 0.3797, 0.1375, 0.3808, 0.1366, 0.4286, 0.07967, 0.4275, 0.1651, 0.6704, 0.1429, 0.67, 0.1429, 0.6202, 0.1651, 0.6205, 0.2613, 0.67, 0.2397, 0.6704, 0.2397, 0.6205, 0.2613, 0.6201, 0.7848, 0.4817, 0.7637, 0.471, 0.7637, 0.4206, 0.7848, 0.4315, 0.507, 0.4941, 0.507, 0.6463, 0.5024, 0.6463, 0.5024, 0.4941, 0.2756, 0.235, 0.2756, 0.4275, 0.271, 0.4275, 0.271, 0.235, 0.7263, 0.2049, 0.7473, 0.1943, 0.7473, 0.2447, 0.7263, 0.2554, 0.8778, 0.471, 0.8567, 0.4817, 0.8567, 0.4315, 0.8778, 0.4206, 0.7473, 0.1943, 0.8189, 0.1943, 0.8189, 0.2447, 0.7473, 0.2447, 0.4773, 0.5569, 0.4595, 0.5558, 0.4872, 0.4978, 0.4989, 0.5171, 0.8189, 0.1943, 0.8399, 0.2049, 0.8399, 0.2554, 0.8189, 0.2447, 0.4126, 0.6589, 0.4126, 0.7649, 0.3905, 0.7648, 0.3905, 0.6589, 0.3702, 0.3933, 0.3702, 0.3698, 0.3905, 0.3566, 0.3905, 0.4065, 0.3361, 0.3698, 0.3361, 0.3934, 0.3158, 0.4065, 0.3158, 0.3566, 0.3361, 0.3934, 0.3702, 0.3933, 0.3905, 0.4065, 0.3158, 0.4065, 0.3702, 0.3698, 0.3361, 0.3698, 0.3158, 0.3566, 0.3905, 0.3566, 0.8044, 0.4445, 0.8044, 0.4686, 0.7848, 0.4817, 0.7848, 0.4315, 0.8371, 0.4686, 0.8371, 0.4445, 0.8567, 0.4315, 0.8567, 0.4817, 0.8044, 0.4686, 0.8371, 0.4686, 0.8567, 0.4817, 0.7848, 0.4817, 0.8371, 0.4445, 0.8044, 0.4445, 0.7848, 0.4315, 0.8567, 0.4315, 0.3406, 0.05753, 0.3743, 0.05767, 0.3742, 0.1123, 0.3404, 0.1122, 0.4513, 0.5082, 0.468, 0.5258, 0.4505, 0.5549, 0.4287, 0.5561, 0.6133, 0.3629, 0.6475, 0.3629, 0.6475, 0.4073, 0.6133, 0.4073, 0.4287, 0.6693, 0.4464, 0.6682, 0.468, 0.708, 0.4564, 0.7273, 0.2324, 0.6973, 0.2673, 0.6973, 0.2673, 0.7585, 0.2324, 0.7585, 0.4464, 0.6682, 0.4287, 0.6693, 0.4205, 0.6434, 0.4374, 0.6424, 0.4374, 0.6424, 0.4205, 0.6434, 0.4176, 0.6128, 0.435, 0.6118, 0.435, 0.6118, 0.4176, 0.6128, 0.4205, 0.5822, 0.4396, 0.5811, 0.4396, 0.5811, 0.4205, 0.5822, 0.4287, 0.5561, 0.4505, 0.5549, 0.2673, 0.6973, 0.2324, 0.6973, 0.2324, 0.6735, 0.2673, 0.6735, 0.3743, 0.1943, 0.3406, 0.1942, 0.3405, 0.1686, 0.3742, 0.1687, 0.3742, 0.1687, 0.3405, 0.1686, 0.3404, 0.1398, 0.3741, 0.1399, 0.3741, 0.1399, 0.3404, 0.1398, 0.3404, 0.1122, 0.3742, 0.1123, 0.6475, 0.3629, 0.6133, 0.3629, 0.6133, 0.3381, 0.6475, 0.3381, 0.3792, 0.04832, 0.413, 0.04813, 0.4128, 0.07361, 0.379, 0.07379, 0.379, 0.07379, 0.4128, 0.07361, 0.4128, 0.1031, 0.379, 0.1033, 0.379, 0.1033, 0.4128, 0.1031, 0.4128, 0.1321, 0.3791, 0.1323, 0.4595, 0.5558, 0.4773, 0.5569, 0.4683, 0.5826, 0.4513, 0.5816, 0.4513, 0.5816, 0.4683, 0.5826, 0.4659, 0.6132, 0.4484, 0.6122, 0.4484, 0.6122, 0.4659, 0.6132, 0.4705, 0.6439, 0.4513, 0.6429, 0.4513, 0.6429, 0.4705, 0.6439, 0.4814, 0.6701, 0.4596, 0.6689, 0.413, 0.1675, 0.3792, 0.1677, 0.3791, 0.1323, 0.4128, 0.1321, 0.3697, 0.2403, 0.3365, 0.2403, 0.3158, 0.2294, 0.3905, 0.2294, 0.3366, 0.2808, 0.3698, 0.2808, 0.3905, 0.3566, 0.3158, 0.3566, 0.3698, 0.2808, 0.3697, 0.2403, 0.3905, 0.2294, 0.3905, 0.3566, 0.3365, 0.2403, 0.3366, 0.2808, 0.3158, 0.3566, 0.3158, 0.2294, 0.2106, 0.7134, 0.1861, 0.709, 0.2058, 0.6798, 0.2201, 0.6906, 0.4228, 0.9425, 0.3872, 0.9373, 0.4003, 0.8931, 0.4228, 0.8964, 0.2241, 0.7475, 0.187, 0.7612, 0.1861, 0.709, 0.2106, 0.7134, 0.1988, 0.2302, 0.167, 0.2355, 0.167, 0.1993, 0.1871, 0.1959, 0.2201, 0.6906, 0.2058, 0.6798, 0.2157, 0.6739, 0.2241, 0.6822, 0.06942, 0.9413, 0.04769, 0.938, 0.05371, 0.9165, 0.06942, 0.9188, 0.5201, 0.05373, 0.5447, 0.04945, 0.5542, 0.07213, 0.5398, 0.08296, 0.2145, 0.326, 0.1938, 0.3279, 0.1938, 0.2946, 0.2088, 0.2932, 0.01043, 0.9093, 0.01043, 0.9209, 0.0009766, 0.9209, 0.0009766, 0.9093, 0.06942, 0.9188, 0.05371, 0.9165, 0.05764, 0.9083, 0.06785, 0.9099, 0.5398, 0.08296, 0.5542, 0.07213, 0.5582, 0.0805, 0.5498, 0.08872, 0.2088, 0.2932, 0.1938, 0.2946, 0.1953, 0.2824, 0.2051, 0.2815, 0.6065, 0.5822, 0.6022, 0.59, 0.5718, 0.6861, 0.5718, 0.6295, 0.6022, 0.59, 0.6078, 0.6095, 0.5928, 0.7015, 0.5718, 0.6861, 0.6549, 0.596, 0.6493, 0.5765, 0.6643, 0.5431, 0.6852, 0.5585, 0.6494, 0.6058, 0.6549, 0.596, 0.6852, 0.5585, 0.6852, 0.6295, 0.6256, 0.6192, 0.6451, 0.6137, 0.6852, 0.6861, 0.6643, 0.7015, 0.6078, 0.6095, 0.6256, 0.6192, 0.6643, 0.7015, 0.5928, 0.7015, 0.6315, 0.5668, 0.612, 0.5724, 0.5718, 0.5585, 0.5928, 0.5431, 0.6493, 0.5765, 0.6315, 0.5668, 0.5928, 0.5431, 0.6643, 0.5431, 0.2774, 0.00104, 0.2841, 0.0009888, 0.2841, 0.05281, 0.2774, 0.05286, 0.2345, 0.0009766, 0.2496, 0.001159, 0.2496, 0.053, 0.2345, 0.05281, 0.5483, 0.1441, 0.5333, 0.1441, 0.5333, 0.09226, 0.5483, 0.09228, 0.3267, 0.9314, 0.3267, 0.9418, 0.3097, 0.9418, 0.3096, 0.9314, 0.3075, 0.01968, 0.3077, 0.001017, 0.3248, 0.0009801, 0.3246, 0.01964, 0.3404, 0.9209, 0.3404, 0.9023, 0.3575, 0.9023, 0.3575, 0.9209, 0.3044, 0.03153, 0.3045, 0.03989, 0.2874, 0.03987, 0.2873, 0.03152, 0.3267, 0.903, 0.3266, 0.9231, 0.3096, 0.9231, 0.3097, 0.9029, 0.6883, 0.3578, 0.6832, 0.3527, 0.6852, 0.348, 0.6915, 0.3543, 0.6832, 0.3527, 0.6669, 0.3527, 0.6649, 0.348, 0.6852, 0.348, 0.6669, 0.3923, 0.6832, 0.3922, 0.6852, 0.397, 0.6649, 0.397, 0.6605, 0.3858, 0.6669, 0.3923, 0.6649, 0.397, 0.657, 0.389, 0.6554, 0.3644, 0.6554, 0.3807, 0.6507, 0.3827, 0.6507, 0.3624, 0.6669, 0.3527, 0.6554, 0.3644, 0.6507, 0.3624, 0.6649, 0.348, 0.6947, 0.3806, 0.6947, 0.3643, 0.6995, 0.3623, 0.6995, 0.3826, 0.6832, 0.3922, 0.6947, 0.3806, 0.6995, 0.3826, 0.6852, 0.397, 0.2903, 0.9192, 0.2748, 0.9036, 0.2911, 0.9036, 0.2975, 0.91, 0.2697, 0.938, 0.2633, 0.9316, 0.2633, 0.9152, 0.2788, 0.9308, 0.2788, 0.9308, 0.2633, 0.9152, 0.2748, 0.9036, 0.2903, 0.9192, 0.4793, 0.8913, 0.4954, 0.8914, 0.4954, 0.9432, 0.4793, 0.9431, 0.5646, 0.1441, 0.5483, 0.1441, 0.5483, 0.09228, 0.5646, 0.09227, 0.2182, 0.001091, 0.2345, 0.0009766, 0.2345, 0.05281, 0.2182, 0.05293, 0.2528, 0.001029, 0.269, 0.001105, 0.269, 0.05293, 0.2528, 0.05285, 0.5022, 0.8913, 0.5106, 0.8913, 0.5106, 0.9431, 0.5022, 0.9431, 0.4126, 0.4066, 0.4126, 0.6589, 0.3905, 0.6589, 0.3905, 0.4065, 0.3905, 0.4065, 0.3905, 0.6589, 0.3158, 0.6589, 0.3158, 0.4065, 0.3158, 0.4065, 0.3158, 0.6589, 0.2941, 0.6589, 0.2941, 0.4066, 0.3454, 0.8275, 0.3468, 0.899, 0.1051, 0.904, 0.1036, 0.8326, 0.0731, 0.7708, 0.001705, 0.7694, 0.003647, 0.6679, 0.07504, 0.6693, 0.2613, 0.2622, 0.2613, 0.368, 0.2397, 0.3684, 0.2397, 0.2626, 0.1651, 0.2626, 0.1651, 0.3684, 0.1429, 0.3681, 0.1429, 0.2623, 0.0009984, 0.4167, 0.0009984, 0.4509, 0.0009766, 0.4509, 0.0009766, 0.4167, 0.2202, 0.2782, 0.1846, 0.2783, 0.1651, 0.2626, 0.2397, 0.2626, 0.2202, 0.3528, 0.2202, 0.2782, 0.2397, 0.2626, 0.2397, 0.3684, 0.1846, 0.2783, 0.1846, 0.3528, 0.1651, 0.3684, 0.1651, 0.2626, 0.1846, 0.3528, 0.2202, 0.3528, 0.2397, 0.3684, 0.1651, 0.3684, 0.6102, 0.3302, 0.6102, 0.4018, 0.5758, 0.402, 0.5758, 0.3303, 0.1898, 0.003365, 0.1777, 0.07358, 0.1777, 0.07357, 0.1777, 0.001273, 0.163, 0.008294, 0.1751, 0.07852, 0.163, 0.0806, 0.163, 0.008298, 0.02867, 0.9091, 0.02867, 0.9432, 0.0164, 0.9432, 0.0164, 0.9091, 0.8972, 0.6847, 0.858, 0.6847, 0.8403, 0.6773, 0.9149, 0.6772, 0.858, 0.7577, 0.8972, 0.7576, 0.9149, 0.7651, 0.8403, 0.7651, 0.858, 0.6847, 0.858, 0.7577, 0.8403, 0.7651, 0.8403, 0.6773, 0.8972, 0.7576, 0.8972, 0.6847, 0.9149, 0.6772, 0.9149, 0.7651, 0.6325, 0.4617, 0.6325, 0.5318, 0.595, 0.5318, 0.595, 0.4617, 0.002218, 0.3761, 0.002218, 0.4135, 0.0009766, 0.4135, 0.0009766, 0.3761, 0.2081, 0.001168, 0.2171, 0.0703, 0.2068, 0.07164, 0.2068, 0.001329, 0.01129, 0.3353, 0.01129, 0.3729, 0.0009766, 0.3729, 0.0009766, 0.3353, 0.13, 0.7719, 0.0731, 0.7708, 0.07504, 0.6693, 0.1319, 0.6704, 0.3442, 0.7707, 0.3454, 0.8275, 0.1036, 0.8326, 0.1025, 0.7757, 0.4954, 0.8914, 0.5022, 0.8913, 0.5022, 0.9431, 0.4954, 0.9432, 0.2911, 0.9431, 0.2788, 0.9308, 0.2903, 0.9192, 0.3026, 0.9315, 0.2748, 0.9432, 0.2697, 0.938, 0.2788, 0.9308, 0.2911, 0.9431, 0.3026, 0.9315, 0.2903, 0.9192, 0.2975, 0.91, 0.3026, 0.9151, 0.6554, 0.3807, 0.6605, 0.3858, 0.657, 0.389, 0.6507, 0.3827, 0.6947, 0.3643, 0.6883, 0.3578, 0.6915, 0.3543, 0.6995, 0.3623, 0.3043, 0.02104, 0.3044, 0.03153, 0.2873, 0.03152, 0.2873, 0.02102, 0.3266, 0.9231, 0.3267, 0.9314, 0.3096, 0.9314, 0.3096, 0.9231, 0.269, 0.001105, 0.2774, 0.00104, 0.2774, 0.05286, 0.269, 0.05293, 0.6451, 0.6137, 0.6494, 0.6058, 0.6852, 0.6295, 0.6852, 0.6861, 0.612, 0.5724, 0.6065, 0.5822, 0.5718, 0.6295, 0.5718, 0.5585, 0.009186, 0.3783, 0.01727, 0.3784, 0.08058, 0.3797, 0.07967, 0.4275, 0.008271, 0.4261, 0.3468, 0.899, 0.3454, 0.8275, 0.3932, 0.8265, 0.3945, 0.8899, 0.3947, 0.898, 0.1025, 0.7757, 0.1036, 0.8326, 0.002175, 0.8347, 0.001009, 0.7778, 0.7323, 0.7625, 0.7335, 0.8194, 0.6854, 0.8204, 0.6843, 0.7636, 0.5165, 0.8954, 0.5163, 0.8873, 0.515, 0.824, 0.6854, 0.8204, 0.6869, 0.8919, 0.01478, 0.08594, 0.08618, 0.08735, 0.08292, 0.2578, 0.0196, 0.2566, 0.01152, 0.2564, 0.5139, 0.7671, 0.515, 0.824, 0.3932, 0.8265, 0.392, 0.7697, 0.1375, 0.3808, 0.08058, 0.3797, 0.08292, 0.2578, 0.1398, 0.2589, 0.1319, 0.6704, 0.07504, 0.6693, 0.07967, 0.4275, 0.1366, 0.4286, 0.9671, 0.174, 0.9671, 0.244, 0.8954, 0.244, 0.8954, 0.174, 0.144, 0.0404, 0.08709, 0.03928, 0.09035, 0.002768, 0.161, 0.004159, 0.1431, 0.08847, 0.08618, 0.08735, 0.08709, 0.03928, 0.144, 0.0404, 0.7686, 0.7468, 0.77, 0.8175, 0.7335, 0.8194, 0.7323, 0.7625, 0.4336, 0.03716, 0.4489, 0.05822, 0.4409, 0.05822, 0.4255, 0.03716, 0.4644, 0.05446, 0.4644, 0.1259, 0.4564, 0.1259, 0.4564, 0.05446, 0.4489, 0.05822, 0.4489, 0.1299, 0.4409, 0.1299, 0.4409, 0.05822, 0.08058, 0.3797, 0.01727, 0.3784, 0.0196, 0.2566, 0.08292, 0.2578, 0.9775, 0.3353, 0.9775, 0.4621, 0.9031, 0.4621, 0.9031, 0.3353, 0.515, 0.824, 0.5163, 0.8873, 0.3945, 0.8899, 0.3932, 0.8265, 0.9031, 0.3353, 0.9031, 0.4621, 0.8809, 0.4617, 0.8809, 0.335, 0.7493, 0.4367, 0.5966, 0.4399, 0.5897, 0.4315, 0.7602, 0.4279, 0.4668, 0.176, 0.4697, 0.02321, 0.4785, 0.01231, 0.4752, 0.1828, 0.1658, 0.09556, 0.1628, 0.2483, 0.1541, 0.2592, 0.1573, 0.08875, 0.5245, 0.744, 0.6772, 0.7409, 0.684, 0.7493, 0.5136, 0.7528, 0.5509, 0.6327, 0.5392, 0.6821, 0.5308, 0.6801, 0.5425, 0.6307, 0.2814, 0.06803, 0.232, 0.07978, 0.23, 0.07144, 0.2794, 0.05969, 0.2248, 0.2335, 0.2742, 0.2218, 0.2761, 0.2301, 0.2268, 0.2419, 0.6929, 0.6745, 0.7046, 0.6252, 0.7129, 0.6271, 0.7012, 0.6765, 0.7046, 0.6252, 0.7493, 0.4367, 0.7602, 0.4279, 0.7129, 0.6271, 0.6772, 0.7409, 0.6929, 0.6745, 0.7012, 0.6765, 0.684, 0.7493, 0.2742, 0.2218, 0.4668, 0.176, 0.4752, 0.1828, 0.2761, 0.2301, 0.1628, 0.2483, 0.2248, 0.2335, 0.2268, 0.2419, 0.1541, 0.2592, 0.4697, 0.02321, 0.2814, 0.06803, 0.2794, 0.05969, 0.4785, 0.01231, 0.232, 0.07978, 0.1658, 0.09556, 0.1573, 0.08875, 0.23, 0.07144, 0.5966, 0.4399, 0.5509, 0.6327, 0.5425, 0.6307, 0.5897, 0.4315, 0.5392, 0.6821, 0.5245, 0.744, 0.5136, 0.7528, 0.5308, 0.6801, 0.4253, 0.199, 0.5726, 0.1608, 0.5726, 0.2243, 0.4253, 0.2669, 0.7232, 0.3508, 0.5758, 0.3128, 0.5758, 0.2449, 0.7232, 0.2874, 0.4253, 0.3175, 0.5726, 0.2749, 0.5726, 0.4722, 0.4253, 0.5104, 0.7232, 0.2368, 0.5758, 0.1943, 0.5758, 0.001438, 0.7232, 0.03951, 0.5758, 0.1943, 0.7232, 0.2368, 0.7232, 0.2874, 0.5758, 0.2449, 0.5726, 0.2749, 0.4253, 0.3175, 0.4253, 0.2669, 0.5726, 0.2243, 0.8477, 0.2474, 0.8477, 0.3105, 0.8431, 0.3105, 0.8431, 0.2474, 0.8508, 0.2474, 0.8508, 0.1971, 0.8554, 0.1971, 0.8554, 0.2474, 0.0009766, 0.2139, 0.0009766, 0.02137, 0.00555, 0.02137, 0.00555, 0.2139, 0.0009766, 0.2643, 0.0009766, 0.2139, 0.00555, 0.2139, 0.00555, 0.2643, 0.0009766, 0.3321, 0.0009766, 0.2643, 0.00555, 0.2643, 0.00555, 0.3321, 0.8477, 0.1971, 0.8477, 0.2474, 0.8431, 0.2474, 0.8431, 0.1971, 0.8508, 0.1971, 0.8508, 0.0009766, 0.8554, 0.0009766, 0.8554, 0.1971, 0.2756, 0.4275, 0.2756, 0.4779, 0.271, 0.4779, 0.271, 0.4275, 0.5092, 0.0009767, 0.5092, 0.1532, 0.5046, 0.1532, 0.5046, 0.0009769, 0.8508, 0.3105, 0.8508, 0.2474, 0.8554, 0.2474, 0.8554, 0.3105])
me_cube.materials.append(mat_black)
me_cube.materials.append(mat_gray)
me_cube.use_remesh_fix_poles = True
me_cube.use_remesh_preserve_attributes = False
me_cube.update()

# ---- objects
ob_light = bpy.data.objects.new('Light', light_light)
ob_camera = bpy.data.objects.new('Camera', cam_camera)
ob_empty = bpy.data.objects.new('Empty', None)
ob_cube = bpy.data.objects.new('Cube', me_cube_003)
ob_cube_001 = bpy.data.objects.new('Cube.001', me_cube)

# ---- transforms, parenting, visibility, modifiers, constraints
ob_light.location = (4.076, 1.005, 5.904)
ob_light.rotation_euler = (0.6503, 0.05522, 1.866)
ob_light.lock_rotations_4d = False
ob_light.empty_display_type = 'ARROWS'
ob_light.color = (0.0, 0.0, 0.0, 0.0)
ob_light.lineart.crease_threshold = 0.0
ob_camera.location = (7.359, -6.926, 4.958)
ob_camera.rotation_euler = (1.109, 0.0, 0.8149)
ob_camera.lock_rotations_4d = False
ob_camera.empty_display_type = 'ARROWS'
ob_camera.color = (0.0, 0.0, 0.0, 0.0)
ob_camera.display_type = 'WIRE'
ob_camera.lineart.crease_threshold = 0.0
ob_empty.location = (0.0, 0.0, 1.905)
ob_empty.rotation_euler = (-1.571, 3.146, 1.571)
ob_empty.empty_display_type = 'IMAGE'
ob_empty.empty_display_size = 5.0
ob_cube.location = (-0.008702, 1.242, 1.529)
ob_cube.scale = (0.3863, 0.3863, 0.3863)
_m = ob_cube.modifiers.new('Mirror', 'MIRROR')
_m.use_clip = True
ob_cube_001.location = (3.317, 0.0, 0.0)
_m = ob_cube_001.modifiers.new('Auto Smooth', 'NODES')
_m.node_group = ng_auto_smooth
_gi = [s.identifier for s in ng_auto_smooth.interface.items_tree if s.item_type == 'SOCKET' and s.in_out == 'INPUT']
_m[_gi[1]] = 0.5236  # Angle

# ---- collection membership
col_collection.objects.link(ob_light)
col_collection.objects.link(ob_camera)
col_collection.objects.link(ob_empty)
col_collection.objects.link(ob_cube)
col_collection.objects.link(ob_cube_001)

# ---- scene / render settings (as saved in the file)
scene.camera = ob_camera
scene.frame_start = 1; scene.frame_end = 250; scene.frame_set(0)
scene.render.engine = 'BLENDER_EEVEE_NEXT'
scene.cycles.use_denoising = False
scene.cycles.samples = 128
scene.cycles.sampling_pattern = 'TABULATED_SOBOL'
scene.cycles.use_adaptive_sampling = False
scene.cycles.use_light_tree = False
scene.view_settings.view_transform = 'Filmic'
bpy.context.view_layer.update()
